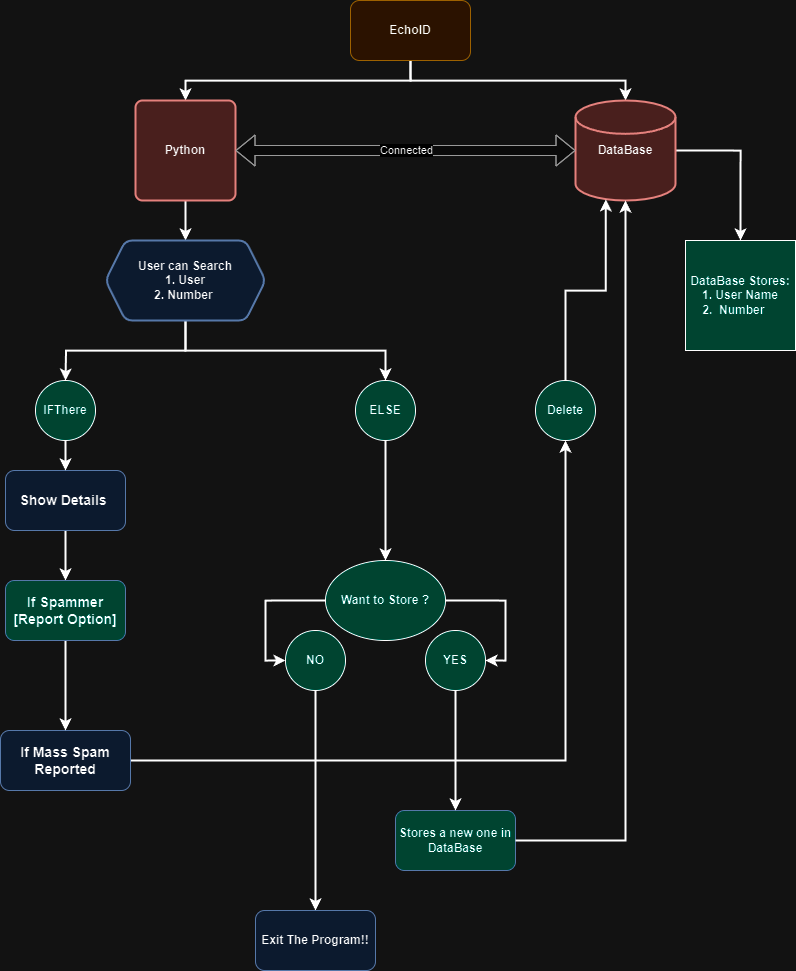

The diagram above was exported from draw.io. Its source (the exported page's mxGraphModel, read from the mxfile embedded in the PNG):
<mxGraphModel dx="1400" dy="743" grid="1" gridSize="10" guides="1" tooltips="1" connect="1" arrows="1" fold="1" page="1" pageScale="1" pageWidth="850" pageHeight="1100" math="0" shadow="0">
  <root>
    <mxCell id="0" />
    <mxCell id="1" parent="0" />
    <mxCell id="roJNUOk7yWedHZr4Edr1-7" style="edgeStyle=orthogonalEdgeStyle;rounded=0;orthogonalLoop=1;jettySize=auto;html=1;exitX=0.5;exitY=1;exitDx=0;exitDy=0;fillColor=#f5f5f5;strokeColor=#000000;strokeWidth=2;" edge="1" parent="1" source="roJNUOk7yWedHZr4Edr1-1" target="roJNUOk7yWedHZr4Edr1-9">
      <mxGeometry relative="1" as="geometry">
        <mxPoint x="640" y="140" as="targetPoint" />
      </mxGeometry>
    </mxCell>
    <mxCell id="roJNUOk7yWedHZr4Edr1-8" style="edgeStyle=orthogonalEdgeStyle;rounded=0;orthogonalLoop=1;jettySize=auto;html=1;exitX=0.5;exitY=1;exitDx=0;exitDy=0;fillColor=#f5f5f5;strokeColor=#000000;strokeWidth=2;" edge="1" parent="1" source="roJNUOk7yWedHZr4Edr1-1">
      <mxGeometry relative="1" as="geometry">
        <mxPoint x="200" y="140" as="targetPoint" />
        <Array as="points">
          <mxPoint x="425" y="120" />
          <mxPoint x="200" y="120" />
        </Array>
      </mxGeometry>
    </mxCell>
    <mxCell id="roJNUOk7yWedHZr4Edr1-1" value="&lt;b&gt;EchoID&lt;/b&gt;" style="rounded=1;whiteSpace=wrap;html=1;fillColor=#ffe6cc;strokeColor=#d79b00;" vertex="1" parent="1">
      <mxGeometry x="365" y="40" width="120" height="60" as="geometry" />
    </mxCell>
    <mxCell id="roJNUOk7yWedHZr4Edr1-72" style="edgeStyle=orthogonalEdgeStyle;rounded=0;orthogonalLoop=1;jettySize=auto;html=1;exitX=1;exitY=0.5;exitDx=0;exitDy=0;exitPerimeter=0;entryX=0.5;entryY=0;entryDx=0;entryDy=0;strokeWidth=2;" edge="1" parent="1" source="roJNUOk7yWedHZr4Edr1-9" target="roJNUOk7yWedHZr4Edr1-32">
      <mxGeometry relative="1" as="geometry" />
    </mxCell>
    <mxCell id="roJNUOk7yWedHZr4Edr1-9" value="&lt;b&gt;DataBase&lt;/b&gt;" style="strokeWidth=2;html=1;shape=mxgraph.flowchart.database;whiteSpace=wrap;fillColor=#f8cecc;strokeColor=#b85450;" vertex="1" parent="1">
      <mxGeometry x="590" y="140" width="100" height="100" as="geometry" />
    </mxCell>
    <mxCell id="roJNUOk7yWedHZr4Edr1-18" value="" style="edgeStyle=orthogonalEdgeStyle;rounded=0;orthogonalLoop=1;jettySize=auto;html=1;strokeWidth=2;" edge="1" parent="1" source="roJNUOk7yWedHZr4Edr1-11" target="roJNUOk7yWedHZr4Edr1-17">
      <mxGeometry relative="1" as="geometry" />
    </mxCell>
    <mxCell id="roJNUOk7yWedHZr4Edr1-11" value="&lt;b&gt;Python&lt;/b&gt;" style="rounded=1;whiteSpace=wrap;html=1;absoluteArcSize=1;arcSize=14;strokeWidth=2;fillColor=#f8cecc;strokeColor=#b85450;" vertex="1" parent="1">
      <mxGeometry x="150" y="140" width="100" height="100" as="geometry" />
    </mxCell>
    <mxCell id="roJNUOk7yWedHZr4Edr1-13" value="Connected" style="shape=flexArrow;endArrow=classic;startArrow=classic;html=1;rounded=0;exitX=1;exitY=0.5;exitDx=0;exitDy=0;entryX=0;entryY=0.5;entryDx=0;entryDy=0;entryPerimeter=0;fillColor=#f5f5f5;strokeColor=#666666;" edge="1" parent="1" source="roJNUOk7yWedHZr4Edr1-11" target="roJNUOk7yWedHZr4Edr1-9">
      <mxGeometry width="100" height="100" relative="1" as="geometry">
        <mxPoint x="370" y="290" as="sourcePoint" />
        <mxPoint x="470" y="190" as="targetPoint" />
        <Array as="points">
          <mxPoint x="430" y="190" />
        </Array>
        <mxPoint as="offset" />
      </mxGeometry>
    </mxCell>
    <mxCell id="roJNUOk7yWedHZr4Edr1-19" style="edgeStyle=orthogonalEdgeStyle;rounded=0;orthogonalLoop=1;jettySize=auto;html=1;exitX=0.5;exitY=1;exitDx=0;exitDy=0;strokeWidth=2;" edge="1" parent="1" source="roJNUOk7yWedHZr4Edr1-17">
      <mxGeometry relative="1" as="geometry">
        <mxPoint x="80" y="420" as="targetPoint" />
      </mxGeometry>
    </mxCell>
    <mxCell id="roJNUOk7yWedHZr4Edr1-53" style="edgeStyle=orthogonalEdgeStyle;rounded=0;orthogonalLoop=1;jettySize=auto;html=1;exitX=0.5;exitY=1;exitDx=0;exitDy=0;entryX=0.5;entryY=0;entryDx=0;entryDy=0;strokeWidth=2;" edge="1" parent="1" source="roJNUOk7yWedHZr4Edr1-17" target="roJNUOk7yWedHZr4Edr1-28">
      <mxGeometry relative="1" as="geometry" />
    </mxCell>
    <mxCell id="roJNUOk7yWedHZr4Edr1-17" value="&lt;b&gt;User can Search&lt;br&gt;1. User&lt;br&gt;2. Number&amp;nbsp;&lt;/b&gt;" style="shape=hexagon;perimeter=hexagonPerimeter2;whiteSpace=wrap;html=1;fixedSize=1;fillColor=#dae8fc;strokeColor=#6c8ebf;rounded=1;arcSize=14;strokeWidth=2;" vertex="1" parent="1">
      <mxGeometry x="120" y="280" width="160" height="80" as="geometry" />
    </mxCell>
    <mxCell id="roJNUOk7yWedHZr4Edr1-68" value="" style="edgeStyle=orthogonalEdgeStyle;rounded=0;orthogonalLoop=1;jettySize=auto;html=1;strokeWidth=2;" edge="1" parent="1" source="roJNUOk7yWedHZr4Edr1-22" target="roJNUOk7yWedHZr4Edr1-67">
      <mxGeometry relative="1" as="geometry" />
    </mxCell>
    <mxCell id="roJNUOk7yWedHZr4Edr1-22" value="&lt;b&gt;&lt;font style=&quot;font-size: 14px;&quot;&gt;Show Details&amp;nbsp;&lt;/font&gt;&lt;/b&gt;" style="rounded=1;whiteSpace=wrap;html=1;fillColor=#dae8fc;strokeColor=#6c8ebf;" vertex="1" parent="1">
      <mxGeometry x="20" y="510" width="120" height="60" as="geometry" />
    </mxCell>
    <mxCell id="roJNUOk7yWedHZr4Edr1-23" value="&lt;b&gt;Stores a new one in DataBase&lt;/b&gt;" style="rounded=1;whiteSpace=wrap;html=1;fillColor=#66FFEB;strokeColor=#6c8ebf;" vertex="1" parent="1">
      <mxGeometry x="410" y="850" width="120" height="60" as="geometry" />
    </mxCell>
    <mxCell id="roJNUOk7yWedHZr4Edr1-25" style="edgeStyle=orthogonalEdgeStyle;rounded=0;orthogonalLoop=1;jettySize=auto;html=1;exitX=0.5;exitY=1;exitDx=0;exitDy=0;entryX=0.5;entryY=0;entryDx=0;entryDy=0;strokeWidth=2;" edge="1" parent="1" source="roJNUOk7yWedHZr4Edr1-24" target="roJNUOk7yWedHZr4Edr1-22">
      <mxGeometry relative="1" as="geometry" />
    </mxCell>
    <mxCell id="roJNUOk7yWedHZr4Edr1-24" value="&lt;b&gt;IFThere&lt;/b&gt;" style="ellipse;whiteSpace=wrap;html=1;aspect=fixed;fillColor=#66FFEB;" vertex="1" parent="1">
      <mxGeometry x="50" y="420" width="60" height="60" as="geometry" />
    </mxCell>
    <mxCell id="roJNUOk7yWedHZr4Edr1-27" style="edgeStyle=orthogonalEdgeStyle;rounded=0;orthogonalLoop=1;jettySize=auto;html=1;exitX=0.5;exitY=1;exitDx=0;exitDy=0;entryX=0.5;entryY=0;entryDx=0;entryDy=0;strokeWidth=2;" edge="1" parent="1" source="roJNUOk7yWedHZr4Edr1-36" target="roJNUOk7yWedHZr4Edr1-23">
      <mxGeometry relative="1" as="geometry">
        <mxPoint x="320" y="470" as="sourcePoint" />
      </mxGeometry>
    </mxCell>
    <mxCell id="roJNUOk7yWedHZr4Edr1-48" style="edgeStyle=orthogonalEdgeStyle;rounded=0;orthogonalLoop=1;jettySize=auto;html=1;exitX=0.5;exitY=1;exitDx=0;exitDy=0;entryX=0.5;entryY=0;entryDx=0;entryDy=0;strokeWidth=2;" edge="1" parent="1" source="roJNUOk7yWedHZr4Edr1-28" target="roJNUOk7yWedHZr4Edr1-43">
      <mxGeometry relative="1" as="geometry" />
    </mxCell>
    <mxCell id="roJNUOk7yWedHZr4Edr1-28" value="&lt;b&gt;ELSE&lt;/b&gt;" style="ellipse;whiteSpace=wrap;html=1;aspect=fixed;fillColor=#66FFEB;" vertex="1" parent="1">
      <mxGeometry x="370" y="420" width="60" height="60" as="geometry" />
    </mxCell>
    <mxCell id="roJNUOk7yWedHZr4Edr1-30" style="edgeStyle=orthogonalEdgeStyle;rounded=0;orthogonalLoop=1;jettySize=auto;html=1;exitX=1;exitY=0.5;exitDx=0;exitDy=0;entryX=0.5;entryY=1;entryDx=0;entryDy=0;entryPerimeter=0;strokeWidth=2;" edge="1" parent="1" source="roJNUOk7yWedHZr4Edr1-23" target="roJNUOk7yWedHZr4Edr1-9">
      <mxGeometry relative="1" as="geometry" />
    </mxCell>
    <mxCell id="roJNUOk7yWedHZr4Edr1-32" value="&lt;b&gt;DataBase Stores:&lt;br&gt;1. User Name&lt;br&gt;2.&amp;nbsp; Number&amp;nbsp; &amp;nbsp;&amp;nbsp;&lt;br&gt;&lt;/b&gt;" style="whiteSpace=wrap;html=1;aspect=fixed;fillColor=#66FFEB;" vertex="1" parent="1">
      <mxGeometry x="700" y="280" width="110" height="110" as="geometry" />
    </mxCell>
    <mxCell id="roJNUOk7yWedHZr4Edr1-41" style="edgeStyle=orthogonalEdgeStyle;rounded=0;orthogonalLoop=1;jettySize=auto;html=1;exitX=0.5;exitY=1;exitDx=0;exitDy=0;strokeWidth=2;" edge="1" parent="1" source="roJNUOk7yWedHZr4Edr1-35" target="roJNUOk7yWedHZr4Edr1-40">
      <mxGeometry relative="1" as="geometry" />
    </mxCell>
    <mxCell id="roJNUOk7yWedHZr4Edr1-35" value="&lt;b&gt;NO&lt;/b&gt;" style="ellipse;whiteSpace=wrap;html=1;aspect=fixed;fillColor=#66FFEB;" vertex="1" parent="1">
      <mxGeometry x="300" y="670" width="60" height="60" as="geometry" />
    </mxCell>
    <mxCell id="roJNUOk7yWedHZr4Edr1-40" value="&lt;b&gt;Exit The Program!!&lt;/b&gt;" style="rounded=1;whiteSpace=wrap;html=1;fillColor=#dae8fc;strokeColor=#6c8ebf;" vertex="1" parent="1">
      <mxGeometry x="270" y="950" width="120" height="60" as="geometry" />
    </mxCell>
    <mxCell id="roJNUOk7yWedHZr4Edr1-36" value="&lt;b&gt;YES&lt;/b&gt;" style="ellipse;whiteSpace=wrap;html=1;aspect=fixed;fillColor=#66FFEB;" vertex="1" parent="1">
      <mxGeometry x="440" y="670" width="60" height="60" as="geometry" />
    </mxCell>
    <mxCell id="roJNUOk7yWedHZr4Edr1-44" style="edgeStyle=orthogonalEdgeStyle;rounded=0;orthogonalLoop=1;jettySize=auto;html=1;exitX=0;exitY=0.5;exitDx=0;exitDy=0;entryX=0;entryY=0.5;entryDx=0;entryDy=0;strokeWidth=2;" edge="1" parent="1" source="roJNUOk7yWedHZr4Edr1-43" target="roJNUOk7yWedHZr4Edr1-35">
      <mxGeometry relative="1" as="geometry" />
    </mxCell>
    <mxCell id="roJNUOk7yWedHZr4Edr1-47" style="edgeStyle=orthogonalEdgeStyle;rounded=0;orthogonalLoop=1;jettySize=auto;html=1;exitX=1;exitY=0.5;exitDx=0;exitDy=0;entryX=1;entryY=0.5;entryDx=0;entryDy=0;strokeWidth=2;" edge="1" parent="1" source="roJNUOk7yWedHZr4Edr1-43" target="roJNUOk7yWedHZr4Edr1-36">
      <mxGeometry relative="1" as="geometry" />
    </mxCell>
    <mxCell id="roJNUOk7yWedHZr4Edr1-43" value="&lt;b&gt;Want to Store ?&lt;/b&gt;" style="ellipse;whiteSpace=wrap;html=1;fillColor=#66FFEB;" vertex="1" parent="1">
      <mxGeometry x="340" y="600" width="120" height="80" as="geometry" />
    </mxCell>
    <mxCell id="roJNUOk7yWedHZr4Edr1-73" style="edgeStyle=orthogonalEdgeStyle;rounded=0;orthogonalLoop=1;jettySize=auto;html=1;exitX=1;exitY=0.5;exitDx=0;exitDy=0;entryX=0.5;entryY=1;entryDx=0;entryDy=0;strokeWidth=2;" edge="1" parent="1" source="roJNUOk7yWedHZr4Edr1-55" target="roJNUOk7yWedHZr4Edr1-61">
      <mxGeometry relative="1" as="geometry" />
    </mxCell>
    <mxCell id="roJNUOk7yWedHZr4Edr1-55" value="&lt;b&gt;&lt;font style=&quot;font-size: 14px;&quot;&gt;If Mass Spam Reported&lt;br&gt;&lt;/font&gt;&lt;/b&gt;" style="rounded=1;whiteSpace=wrap;html=1;fillColor=#dae8fc;strokeColor=#6c8ebf;" vertex="1" parent="1">
      <mxGeometry x="15" y="770" width="130" height="60" as="geometry" />
    </mxCell>
    <mxCell id="roJNUOk7yWedHZr4Edr1-61" value="&lt;b&gt;Delete&lt;/b&gt;" style="ellipse;whiteSpace=wrap;html=1;aspect=fixed;fillColor=#66FFEB;" vertex="1" parent="1">
      <mxGeometry x="550" y="420" width="60" height="60" as="geometry" />
    </mxCell>
    <mxCell id="roJNUOk7yWedHZr4Edr1-71" style="edgeStyle=orthogonalEdgeStyle;rounded=0;orthogonalLoop=1;jettySize=auto;html=1;exitX=0.5;exitY=1;exitDx=0;exitDy=0;entryX=0.5;entryY=0;entryDx=0;entryDy=0;strokeWidth=2;" edge="1" parent="1" source="roJNUOk7yWedHZr4Edr1-67" target="roJNUOk7yWedHZr4Edr1-55">
      <mxGeometry relative="1" as="geometry" />
    </mxCell>
    <mxCell id="roJNUOk7yWedHZr4Edr1-67" value="&lt;span style=&quot;font-size: 14px;&quot;&gt;&lt;b&gt;If Spammer&lt;br&gt;[Report Option]&lt;br&gt;&lt;/b&gt;&lt;/span&gt;" style="rounded=1;whiteSpace=wrap;html=1;fillColor=#66FFEB;strokeColor=#6c8ebf;" vertex="1" parent="1">
      <mxGeometry x="20" y="620" width="120" height="60" as="geometry" />
    </mxCell>
    <mxCell id="roJNUOk7yWedHZr4Edr1-74" style="edgeStyle=orthogonalEdgeStyle;rounded=0;orthogonalLoop=1;jettySize=auto;html=1;entryX=0.303;entryY=0.989;entryDx=0;entryDy=0;entryPerimeter=0;strokeWidth=2;" edge="1" parent="1" source="roJNUOk7yWedHZr4Edr1-61" target="roJNUOk7yWedHZr4Edr1-9">
      <mxGeometry relative="1" as="geometry" />
    </mxCell>
  </root>
</mxGraphModel>